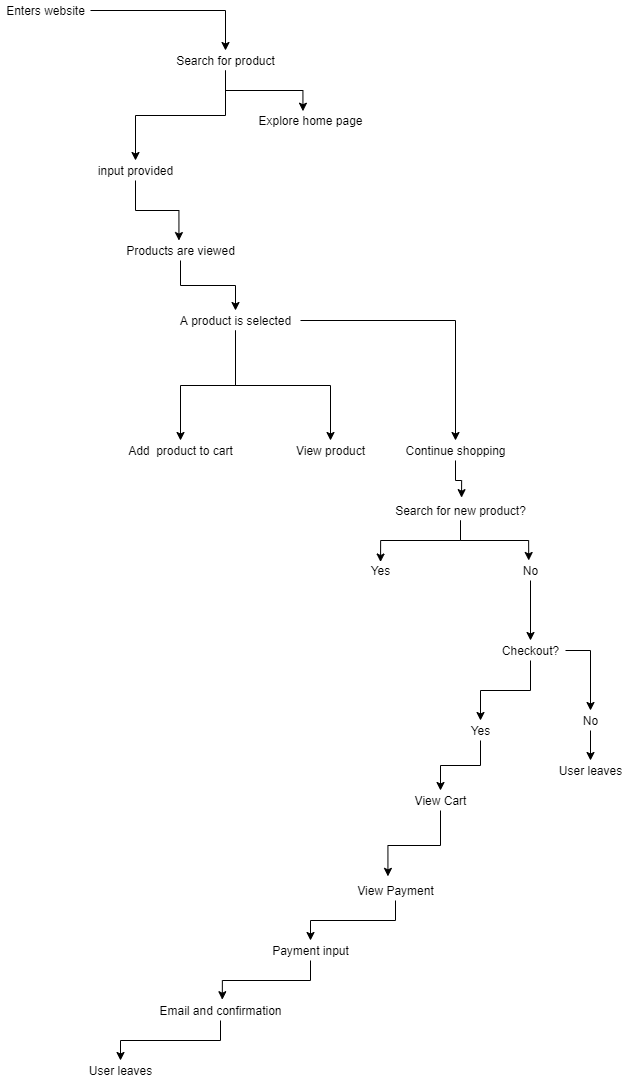

The diagram above was exported from draw.io. Its source (the exported page's mxGraphModel, read from the mxfile embedded in the PNG):
<mxGraphModel dx="1049" dy="614" grid="1" gridSize="10" guides="1" tooltips="1" connect="1" arrows="1" fold="1" page="1" pageScale="1" pageWidth="850" pageHeight="1100" math="0" shadow="0">
  <root>
    <mxCell id="0" />
    <mxCell id="1" parent="0" />
    <mxCell id="46" style="edgeStyle=orthogonalEdgeStyle;rounded=0;orthogonalLoop=1;jettySize=auto;html=1;" edge="1" parent="1" source="2" target="3">
      <mxGeometry relative="1" as="geometry" />
    </mxCell>
    <mxCell id="2" value="Enters website" style="text;html=1;align=center;verticalAlign=middle;resizable=0;points=[];autosize=1;" vertex="1" parent="1">
      <mxGeometry x="20" y="10" width="90" height="20" as="geometry" />
    </mxCell>
    <mxCell id="23" style="edgeStyle=orthogonalEdgeStyle;rounded=0;orthogonalLoop=1;jettySize=auto;html=1;" edge="1" parent="1" source="3" target="5">
      <mxGeometry relative="1" as="geometry" />
    </mxCell>
    <mxCell id="24" style="edgeStyle=orthogonalEdgeStyle;rounded=0;orthogonalLoop=1;jettySize=auto;html=1;entryX=0.437;entryY=0.036;entryDx=0;entryDy=0;entryPerimeter=0;" edge="1" parent="1" source="3" target="4">
      <mxGeometry relative="1" as="geometry" />
    </mxCell>
    <mxCell id="3" value="Search for product&lt;br&gt;" style="text;html=1;align=center;verticalAlign=middle;resizable=0;points=[];autosize=1;" vertex="1" parent="1">
      <mxGeometry x="190" y="60" width="110" height="20" as="geometry" />
    </mxCell>
    <mxCell id="4" value="Explore home page" style="text;html=1;align=center;verticalAlign=middle;resizable=0;points=[];autosize=1;" vertex="1" parent="1">
      <mxGeometry x="270" y="120" width="120" height="20" as="geometry" />
    </mxCell>
    <mxCell id="25" style="edgeStyle=orthogonalEdgeStyle;rounded=0;orthogonalLoop=1;jettySize=auto;html=1;entryX=0.487;entryY=0.004;entryDx=0;entryDy=0;entryPerimeter=0;" edge="1" parent="1" source="5" target="6">
      <mxGeometry relative="1" as="geometry" />
    </mxCell>
    <mxCell id="5" value="input provided&lt;br&gt;" style="text;html=1;align=center;verticalAlign=middle;resizable=0;points=[];autosize=1;" vertex="1" parent="1">
      <mxGeometry x="110" y="170" width="90" height="20" as="geometry" />
    </mxCell>
    <mxCell id="26" style="edgeStyle=orthogonalEdgeStyle;rounded=0;orthogonalLoop=1;jettySize=auto;html=1;" edge="1" parent="1" source="6" target="7">
      <mxGeometry relative="1" as="geometry" />
    </mxCell>
    <mxCell id="6" value="Products are viewed&lt;br&gt;" style="text;html=1;align=center;verticalAlign=middle;resizable=0;points=[];autosize=1;" vertex="1" parent="1">
      <mxGeometry x="140" y="250" width="120" height="20" as="geometry" />
    </mxCell>
    <mxCell id="27" style="edgeStyle=orthogonalEdgeStyle;rounded=0;orthogonalLoop=1;jettySize=auto;html=1;entryX=0.5;entryY=0;entryDx=0;entryDy=0;entryPerimeter=0;" edge="1" parent="1" source="7" target="8">
      <mxGeometry relative="1" as="geometry" />
    </mxCell>
    <mxCell id="28" style="edgeStyle=orthogonalEdgeStyle;rounded=0;orthogonalLoop=1;jettySize=auto;html=1;" edge="1" parent="1" source="7" target="9">
      <mxGeometry relative="1" as="geometry" />
    </mxCell>
    <mxCell id="31" style="edgeStyle=orthogonalEdgeStyle;rounded=0;orthogonalLoop=1;jettySize=auto;html=1;" edge="1" parent="1" source="7" target="10">
      <mxGeometry relative="1" as="geometry" />
    </mxCell>
    <mxCell id="7" value="A product is selected" style="text;html=1;align=center;verticalAlign=middle;resizable=0;points=[];autosize=1;" vertex="1" parent="1">
      <mxGeometry x="190" y="320" width="130" height="20" as="geometry" />
    </mxCell>
    <mxCell id="8" value="Add&amp;nbsp; product to cart" style="text;html=1;align=center;verticalAlign=middle;resizable=0;points=[];autosize=1;" vertex="1" parent="1">
      <mxGeometry x="140" y="450" width="120" height="20" as="geometry" />
    </mxCell>
    <mxCell id="9" value="View product&lt;br&gt;" style="text;html=1;align=center;verticalAlign=middle;resizable=0;points=[];autosize=1;" vertex="1" parent="1">
      <mxGeometry x="310" y="450" width="80" height="20" as="geometry" />
    </mxCell>
    <mxCell id="33" style="edgeStyle=orthogonalEdgeStyle;rounded=0;orthogonalLoop=1;jettySize=auto;html=1;entryX=0.507;entryY=-0.143;entryDx=0;entryDy=0;entryPerimeter=0;" edge="1" parent="1" source="10" target="11">
      <mxGeometry relative="1" as="geometry" />
    </mxCell>
    <mxCell id="10" value="Continue shopping&lt;br&gt;" style="text;html=1;align=center;verticalAlign=middle;resizable=0;points=[];autosize=1;" vertex="1" parent="1">
      <mxGeometry x="415" y="450" width="120" height="20" as="geometry" />
    </mxCell>
    <mxCell id="34" style="edgeStyle=orthogonalEdgeStyle;rounded=0;orthogonalLoop=1;jettySize=auto;html=1;entryX=0.502;entryY=0.076;entryDx=0;entryDy=0;entryPerimeter=0;" edge="1" parent="1" source="11" target="12">
      <mxGeometry relative="1" as="geometry" />
    </mxCell>
    <mxCell id="35" style="edgeStyle=orthogonalEdgeStyle;rounded=0;orthogonalLoop=1;jettySize=auto;html=1;entryX=0.441;entryY=0;entryDx=0;entryDy=0;entryPerimeter=0;" edge="1" parent="1" source="11" target="13">
      <mxGeometry relative="1" as="geometry" />
    </mxCell>
    <mxCell id="11" value="Search for new product?" style="text;html=1;align=center;verticalAlign=middle;resizable=0;points=[];autosize=1;" vertex="1" parent="1">
      <mxGeometry x="405" y="510" width="150" height="20" as="geometry" />
    </mxCell>
    <mxCell id="12" value="Yes" style="text;html=1;align=center;verticalAlign=middle;resizable=0;points=[];autosize=1;" vertex="1" parent="1">
      <mxGeometry x="385" y="570" width="30" height="20" as="geometry" />
    </mxCell>
    <mxCell id="36" style="edgeStyle=orthogonalEdgeStyle;rounded=0;orthogonalLoop=1;jettySize=auto;html=1;" edge="1" parent="1" source="13" target="14">
      <mxGeometry relative="1" as="geometry" />
    </mxCell>
    <mxCell id="13" value="No" style="text;html=1;align=center;verticalAlign=middle;resizable=0;points=[];autosize=1;" vertex="1" parent="1">
      <mxGeometry x="535" y="570" width="30" height="20" as="geometry" />
    </mxCell>
    <mxCell id="37" style="edgeStyle=orthogonalEdgeStyle;rounded=0;orthogonalLoop=1;jettySize=auto;html=1;" edge="1" parent="1" source="14" target="15">
      <mxGeometry relative="1" as="geometry" />
    </mxCell>
    <mxCell id="38" style="edgeStyle=orthogonalEdgeStyle;rounded=0;orthogonalLoop=1;jettySize=auto;html=1;" edge="1" parent="1" source="14" target="16">
      <mxGeometry relative="1" as="geometry" />
    </mxCell>
    <mxCell id="14" value="Checkout?&lt;br&gt;" style="text;html=1;align=center;verticalAlign=middle;resizable=0;points=[];autosize=1;" vertex="1" parent="1">
      <mxGeometry x="515" y="650" width="70" height="20" as="geometry" />
    </mxCell>
    <mxCell id="41" style="edgeStyle=orthogonalEdgeStyle;rounded=0;orthogonalLoop=1;jettySize=auto;html=1;" edge="1" parent="1" source="15" target="17">
      <mxGeometry relative="1" as="geometry" />
    </mxCell>
    <mxCell id="15" value="Yes&lt;br&gt;" style="text;html=1;align=center;verticalAlign=middle;resizable=0;points=[];autosize=1;" vertex="1" parent="1">
      <mxGeometry x="485" y="730" width="30" height="20" as="geometry" />
    </mxCell>
    <mxCell id="40" style="edgeStyle=orthogonalEdgeStyle;rounded=0;orthogonalLoop=1;jettySize=auto;html=1;" edge="1" parent="1" source="16" target="21">
      <mxGeometry relative="1" as="geometry" />
    </mxCell>
    <mxCell id="16" value="No" style="text;html=1;align=center;verticalAlign=middle;resizable=0;points=[];autosize=1;" vertex="1" parent="1">
      <mxGeometry x="595" y="720" width="30" height="20" as="geometry" />
    </mxCell>
    <mxCell id="42" style="edgeStyle=orthogonalEdgeStyle;rounded=0;orthogonalLoop=1;jettySize=auto;html=1;entryX=0.416;entryY=-0.206;entryDx=0;entryDy=0;entryPerimeter=0;" edge="1" parent="1" source="17" target="18">
      <mxGeometry relative="1" as="geometry" />
    </mxCell>
    <mxCell id="17" value="View Cart" style="text;html=1;align=center;verticalAlign=middle;resizable=0;points=[];autosize=1;" vertex="1" parent="1">
      <mxGeometry x="425" y="800" width="70" height="20" as="geometry" />
    </mxCell>
    <mxCell id="43" style="edgeStyle=orthogonalEdgeStyle;rounded=0;orthogonalLoop=1;jettySize=auto;html=1;" edge="1" parent="1" source="18" target="19">
      <mxGeometry relative="1" as="geometry" />
    </mxCell>
    <mxCell id="18" value="View Payment&lt;br&gt;" style="text;html=1;align=center;verticalAlign=middle;resizable=0;points=[];autosize=1;" vertex="1" parent="1">
      <mxGeometry x="370" y="890" width="90" height="20" as="geometry" />
    </mxCell>
    <mxCell id="44" style="edgeStyle=orthogonalEdgeStyle;rounded=0;orthogonalLoop=1;jettySize=auto;html=1;entryX=0.513;entryY=-0.039;entryDx=0;entryDy=0;entryPerimeter=0;" edge="1" parent="1" source="19" target="20">
      <mxGeometry relative="1" as="geometry" />
    </mxCell>
    <mxCell id="19" value="Payment input&lt;br&gt;" style="text;html=1;align=center;verticalAlign=middle;resizable=0;points=[];autosize=1;" vertex="1" parent="1">
      <mxGeometry x="285" y="950" width="90" height="20" as="geometry" />
    </mxCell>
    <mxCell id="45" style="edgeStyle=orthogonalEdgeStyle;rounded=0;orthogonalLoop=1;jettySize=auto;html=1;" edge="1" parent="1" source="20" target="22">
      <mxGeometry relative="1" as="geometry" />
    </mxCell>
    <mxCell id="20" value="Email and confirmation&lt;br&gt;" style="text;html=1;align=center;verticalAlign=middle;resizable=0;points=[];autosize=1;" vertex="1" parent="1">
      <mxGeometry x="170" y="1010" width="140" height="20" as="geometry" />
    </mxCell>
    <mxCell id="21" value="User leaves" style="text;html=1;align=center;verticalAlign=middle;resizable=0;points=[];autosize=1;" vertex="1" parent="1">
      <mxGeometry x="570" y="770" width="80" height="20" as="geometry" />
    </mxCell>
    <mxCell id="22" value="User leaves&lt;br&gt;" style="text;html=1;align=center;verticalAlign=middle;resizable=0;points=[];autosize=1;" vertex="1" parent="1">
      <mxGeometry x="100" y="1070" width="80" height="20" as="geometry" />
    </mxCell>
  </root>
</mxGraphModel>